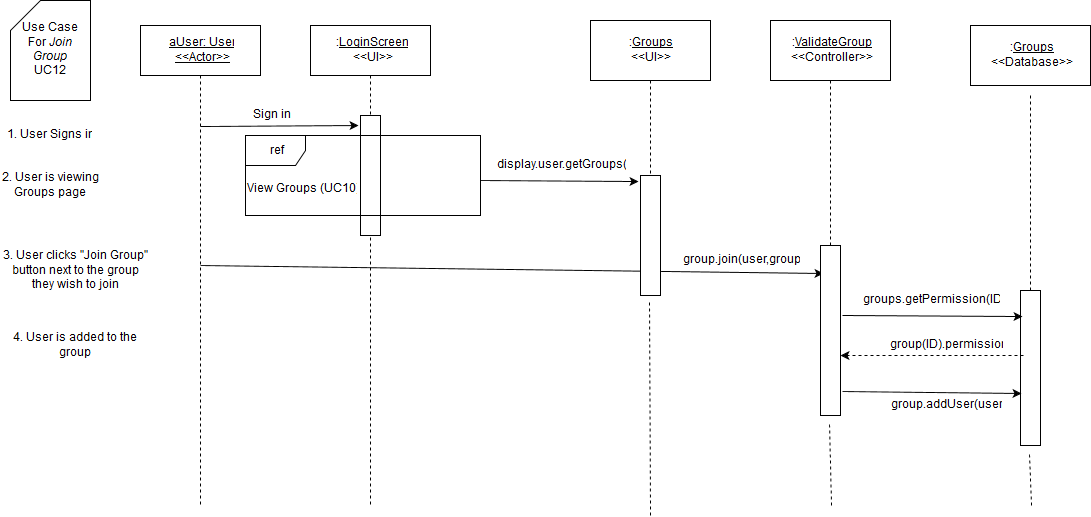

The diagram above was exported from draw.io. Its source (the exported page's mxGraphModel, read from the mxfile embedded in the PNG):
<mxGraphModel dx="1046" dy="507" grid="1" gridSize="10" guides="1" tooltips="1" connect="1" arrows="1" fold="1" page="1" pageScale="1" pageWidth="826" pageHeight="1169" background="#ffffff" math="0" shadow="0">
  <root>
    <mxCell id="0" />
    <mxCell id="1" parent="0" />
    <mxCell id="3" value="" style="endArrow=none;html=1;dashed=1;exitX=0.5;exitY=1;endFill=0;" parent="1" source="7" edge="1">
      <mxGeometry x="380" y="130" width="50" height="50" as="geometry">
        <mxPoint x="150" y="590" as="sourcePoint" />
        <mxPoint x="380" y="560" as="targetPoint" />
      </mxGeometry>
    </mxCell>
    <mxCell id="4" value="" style="whiteSpace=wrap;html=1;" parent="1" vertex="1">
      <mxGeometry x="370" y="170" width="20" height="120" as="geometry" />
    </mxCell>
    <mxCell id="5" value="&lt;u&gt;aUser: User&lt;br&gt;&amp;lt;&amp;lt;Actor&amp;gt;&amp;gt;&lt;br&gt;&lt;/u&gt;" style="whiteSpace=wrap;html=1;" parent="1" vertex="1">
      <mxGeometry x="150" y="80" width="120" height="50" as="geometry" />
    </mxCell>
    <mxCell id="6" value="" style="endArrow=none;html=1;exitX=0.5;exitY=1;endFill=0;dashed=1;" parent="1" source="5" edge="1">
      <mxGeometry x="210" y="130" width="50" height="50" as="geometry">
        <mxPoint x="150" y="190" as="sourcePoint" />
        <mxPoint x="210" y="560" as="targetPoint" />
      </mxGeometry>
    </mxCell>
    <mxCell id="7" value=":&lt;u&gt;LoginScreen&lt;/u&gt;&lt;br&gt;&amp;lt;&amp;lt;UI&amp;gt;&amp;gt;" style="whiteSpace=wrap;html=1;" parent="1" vertex="1">
      <mxGeometry x="320" y="80" width="120" height="50" as="geometry" />
    </mxCell>
    <mxCell id="9" value="Sign in" style="text;html=1;strokeColor=none;fillColor=none;align=center;verticalAlign=middle;whiteSpace=wrap;" parent="1" vertex="1">
      <mxGeometry x="220" y="160" width="120" height="20" as="geometry" />
    </mxCell>
    <mxCell id="10" value="" style="endArrow=classic;html=1;" parent="1" edge="1">
      <mxGeometry x="210" y="181" width="50" height="50" as="geometry">
        <mxPoint x="210" y="181" as="sourcePoint" />
        <mxPoint x="368" y="180" as="targetPoint" />
      </mxGeometry>
    </mxCell>
    <mxCell id="11" value="Use Case &lt;br&gt;For &lt;i&gt;Join Group&lt;/i&gt;&lt;br&gt;UC12" style="shape=card;whiteSpace=wrap;html=1;" parent="1" vertex="1">
      <mxGeometry x="20" y="55" width="80" height="100" as="geometry" />
    </mxCell>
    <mxCell id="12" value="1. User Signs in" style="text;html=1;strokeColor=none;fillColor=none;align=center;verticalAlign=middle;whiteSpace=wrap;" parent="1" vertex="1">
      <mxGeometry x="10" y="180" width="95" height="20" as="geometry" />
    </mxCell>
    <mxCell id="16" value="View Groups (UC10)" style="text;html=1;resizable=0;points=[];autosize=1;align=left;verticalAlign=top;spacingTop=-4;" parent="1" vertex="1">
      <mxGeometry x="255" y="235" width="130" height="20" as="geometry" />
    </mxCell>
    <mxCell id="17" value="ref" style="shape=umlFrame;whiteSpace=wrap;fillColor=#ffffff;strokeColor=#000000;labelBackgroundColor=none;labelBorderColor=none;html=1;" parent="1" vertex="1">
      <mxGeometry x="255" y="190" width="235" height="80" as="geometry" />
    </mxCell>
    <mxCell id="21" value="" style="endArrow=classic;html=1;shadow=0;entryX=-0.1;entryY=0.05;entryPerimeter=0;" parent="1" target="167" edge="1">
      <mxGeometry x="385" y="280" width="50" height="50" as="geometry">
        <mxPoint x="490" y="235" as="sourcePoint" />
        <mxPoint x="610" y="235" as="targetPoint" />
      </mxGeometry>
    </mxCell>
    <mxCell id="25" value="2. User is viewing Groups page" style="text;html=1;strokeColor=none;fillColor=none;align=center;verticalAlign=middle;whiteSpace=wrap;" parent="1" vertex="1">
      <mxGeometry x="10" y="225" width="100" height="30" as="geometry" />
    </mxCell>
    <mxCell id="28" value="3. User clicks &quot;Join Group&quot; button next to the group they wish to join" style="text;html=1;strokeColor=none;fillColor=none;align=center;verticalAlign=middle;whiteSpace=wrap;labelBackgroundColor=none;" parent="1" vertex="1">
      <mxGeometry x="10" y="310" width="150" height="30" as="geometry" />
    </mxCell>
    <mxCell id="137" value="" style="endArrow=classic;html=1;shadow=0;entryX=0.15;entryY=0.163;entryPerimeter=0;" parent="1" target="157" edge="1">
      <mxGeometry width="50" height="50" relative="1" as="geometry">
        <mxPoint x="210" y="320" as="sourcePoint" />
        <mxPoint x="649" y="320" as="targetPoint" />
      </mxGeometry>
    </mxCell>
    <mxCell id="146" value=":&lt;u&gt;Groups&lt;br&gt;&lt;/u&gt;&amp;lt;&amp;lt;UI&amp;gt;&amp;gt;" style="whiteSpace=wrap;html=1;" parent="1" vertex="1">
      <mxGeometry x="600" y="75" width="120" height="60" as="geometry" />
    </mxCell>
    <mxCell id="154" value="" style="endArrow=none;html=1;shadow=0;exitX=0.46;exitY=1.055;endFill=0;dashed=1;exitPerimeter=0;" parent="1" source="167" edge="1">
      <mxGeometry x="660" y="135" width="50" height="50" as="geometry">
        <mxPoint x="660" y="135" as="sourcePoint" />
        <mxPoint x="660" y="570" as="targetPoint" />
      </mxGeometry>
    </mxCell>
    <mxCell id="156" value="" style="endArrow=none;html=1;shadow=0;exitX=0.46;exitY=1.055;endFill=0;dashed=1;exitPerimeter=0;" parent="1" source="157" edge="1">
      <mxGeometry x="840" y="145" width="50" height="50" as="geometry">
        <mxPoint x="840" y="145" as="sourcePoint" />
        <mxPoint x="841" y="560" as="targetPoint" />
      </mxGeometry>
    </mxCell>
    <mxCell id="157" value="" style="whiteSpace=wrap;html=1;" parent="1" vertex="1">
      <mxGeometry x="830" y="300" width="20" height="170" as="geometry" />
    </mxCell>
    <mxCell id="158" value="" style="endArrow=none;html=1;shadow=0;exitX=0.5;exitY=1;endFill=0;dashed=1;" parent="1" source="166" target="157" edge="1">
      <mxGeometry x="840" y="145" width="50" height="50" as="geometry">
        <mxPoint x="840" y="145" as="sourcePoint" />
        <mxPoint x="841" y="675" as="targetPoint" />
      </mxGeometry>
    </mxCell>
    <mxCell id="159" value="display.user.getGroups()" style="text;html=1;strokeColor=none;fillColor=none;align=center;verticalAlign=middle;whiteSpace=wrap;" parent="1" vertex="1">
      <mxGeometry x="510" y="210" width="120" height="20" as="geometry" />
    </mxCell>
    <mxCell id="166" value=":&lt;u&gt;ValidateGroup&lt;/u&gt;&lt;br&gt;&amp;lt;&amp;lt;Controller&amp;gt;&amp;gt;" style="whiteSpace=wrap;html=1;" parent="1" vertex="1">
      <mxGeometry x="780" y="75" width="120" height="60" as="geometry" />
    </mxCell>
    <mxCell id="173" value=":&lt;u&gt;Groups&lt;/u&gt;&lt;br&gt;&amp;lt;&amp;lt;Database&amp;gt;&amp;gt;" style="whiteSpace=wrap;html=1;" parent="1" vertex="1">
      <mxGeometry x="980" y="80" width="120" height="60" as="geometry" />
    </mxCell>
    <mxCell id="174" value="" style="endArrow=none;html=1;shadow=0;exitX=0.46;exitY=1.055;endFill=0;dashed=1;exitPerimeter=0;" parent="1" source="175" edge="1">
      <mxGeometry x="1040" y="150" width="50" height="50" as="geometry">
        <mxPoint x="1040" y="150" as="sourcePoint" />
        <mxPoint x="1041" y="560" as="targetPoint" />
      </mxGeometry>
    </mxCell>
    <mxCell id="179" value="group.addUser(user)" style="text;html=1;strokeColor=none;fillColor=none;align=center;verticalAlign=middle;whiteSpace=wrap;" parent="1" vertex="1">
      <mxGeometry x="910" y="450" width="90" height="20" as="geometry" />
    </mxCell>
    <mxCell id="175" value="" style="whiteSpace=wrap;html=1;" parent="1" vertex="1">
      <mxGeometry x="1030" y="345" width="20" height="155" as="geometry" />
    </mxCell>
    <mxCell id="180" value="" style="endArrow=none;html=1;shadow=0;exitX=0.46;exitY=1.055;endFill=0;dashed=1;exitPerimeter=0;" parent="1" target="175" edge="1">
      <mxGeometry x="1040" y="150" width="50" height="50" as="geometry">
        <mxPoint x="1040" y="150" as="sourcePoint" />
        <mxPoint x="1041" y="680" as="targetPoint" />
      </mxGeometry>
    </mxCell>
    <mxCell id="181" value="" style="endArrow=classic;html=1;shadow=0;exitX=1.1;exitY=0.856;exitPerimeter=0;entryX=0.05;entryY=0.667;entryPerimeter=0;" parent="1" source="157" target="175" edge="1">
      <mxGeometry width="50" height="50" relative="1" as="geometry">
        <mxPoint x="10" y="770" as="sourcePoint" />
        <mxPoint x="1033" y="375" as="targetPoint" />
      </mxGeometry>
    </mxCell>
    <mxCell id="182" value="4. User is added to the group" style="text;html=1;strokeColor=none;fillColor=none;align=center;verticalAlign=middle;whiteSpace=wrap;labelBackgroundColor=none;" parent="1" vertex="1">
      <mxGeometry x="10" y="385" width="150" height="30" as="geometry" />
    </mxCell>
    <mxCell id="183" value="group.join(user,group)" style="text;html=1;strokeColor=none;fillColor=none;align=center;verticalAlign=middle;whiteSpace=wrap;" parent="1" vertex="1">
      <mxGeometry x="730" y="305" width="40" height="20" as="geometry" />
    </mxCell>
    <mxCell id="190" value="" style="endArrow=classic;html=1;shadow=0;exitX=1.1;exitY=0.413;exitPerimeter=0;entryX=0.1;entryY=0.17;entryPerimeter=0;" parent="1" source="157" target="175" edge="1">
      <mxGeometry width="50" height="50" relative="1" as="geometry">
        <mxPoint x="50" y="770" as="sourcePoint" />
        <mxPoint x="100" y="720" as="targetPoint" />
      </mxGeometry>
    </mxCell>
    <mxCell id="191" value="groups.getPermission(ID)" style="text;html=1;strokeColor=none;fillColor=none;align=center;verticalAlign=middle;whiteSpace=wrap;" parent="1" vertex="1">
      <mxGeometry x="920" y="345" width="40" height="20" as="geometry" />
    </mxCell>
    <mxCell id="192" value="" style="endArrow=classic;html=1;shadow=0;exitX=0.15;exitY=0.419;exitPerimeter=0;dashed=1;" parent="1" source="175" edge="1">
      <mxGeometry width="50" height="50" relative="1" as="geometry">
        <mxPoint x="10" y="770" as="sourcePoint" />
        <mxPoint x="850" y="410" as="targetPoint" />
      </mxGeometry>
    </mxCell>
    <mxCell id="193" value="group(ID).permission" style="text;html=1;strokeColor=none;fillColor=none;align=center;verticalAlign=middle;whiteSpace=wrap;" parent="1" vertex="1">
      <mxGeometry x="935" y="390" width="40" height="20" as="geometry" />
    </mxCell>
    <mxCell id="167" value="" style="whiteSpace=wrap;html=1;" parent="1" vertex="1">
      <mxGeometry x="650" y="230" width="20" height="120" as="geometry" />
    </mxCell>
    <mxCell id="202" value="" style="endArrow=none;html=1;shadow=0;exitX=0.46;exitY=1.055;endFill=0;dashed=1;exitPerimeter=0;" parent="1" target="167" edge="1">
      <mxGeometry x="660" y="135" width="50" height="50" as="geometry">
        <mxPoint x="660" y="135" as="sourcePoint" />
        <mxPoint x="660" y="680" as="targetPoint" />
      </mxGeometry>
    </mxCell>
  </root>
</mxGraphModel>